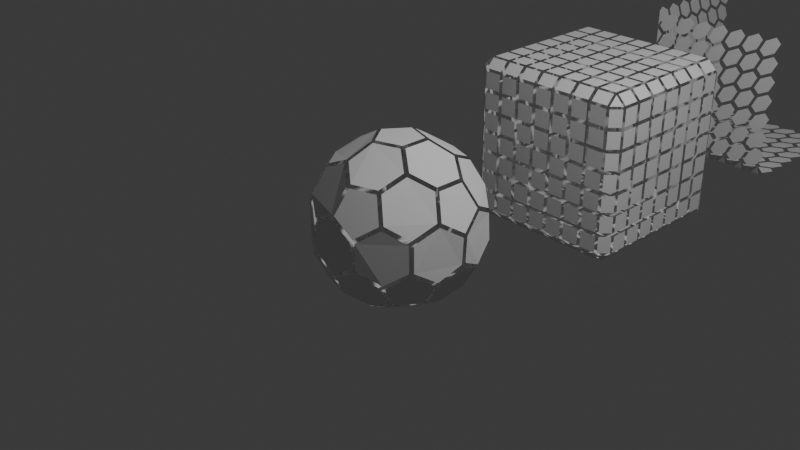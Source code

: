 # Source: Tutor07.blend  (saved by Blender 4.0.36; exported with 4.5.12 LTS)
import bpy
from mathutils import Matrix  # noqa: F401  (used for matrix-valued properties, if any)

bpy.ops.wm.read_factory_settings(use_empty=True)
scene = bpy.context.scene
scene.name = 'Scene'

# ---- collections
col_collection = bpy.data.collections.new('Collection'); scene.collection.children.link(col_collection)

# ---- materials (node trees are filled in below, after node groups)
mat_material = bpy.data.materials.new('Material')
mat_material.alpha_threshold = 0.0
mat_material.use_transparent_shadow = False
mat_material.roughness = 0.5
mat_material.line_color = (0.0, 0.0, 0.0, 1.0)

# ---- node groups
ng_geometry_nodes = bpy.data.node_groups.new('Geometry Nodes', 'GeometryNodeTree')
_s = ng_geometry_nodes.interface.new_socket(name='Geometry', in_out='OUTPUT', socket_type='NodeSocketGeometry')
_s = ng_geometry_nodes.interface.new_socket(name='Geometry', in_out='INPUT', socket_type='NodeSocketGeometry')
ng_geometry_nodes.is_modifier = True
_N = ng_geometry_nodes.nodes; _L = ng_geometry_nodes.links
n0 = _N.new('NodeGroupInput'); n0.name = 'Group Input'; n0.location = (-340, 0)
n1 = _N.new('GeometryNodeMeshIcoSphere'); n1.name = 'Ico Sphere'; n1.location = (-61, 22)
n1.inputs[1].default_value = 2
n2 = _N.new('GeometryNodeDualMesh'); n2.name = 'Dual Mesh'; n2.location = (190, 28)
n3 = _N.new('GeometryNodeSplitEdges'); n3.name = 'Split Edges'; n3.location = (413, 36)
n4 = _N.new('GeometryNodeScaleElements'); n4.name = 'Scale Elements'; n4.location = (653, 95)
n4.inputs[2].default_value = 0.91
n5 = _N.new('NodeGroupOutput'); n5.name = 'Group Output'; n5.location = (911, 87)
_L.new(n4.outputs[0], n5.inputs[0])
_L.new(n1.outputs[0], n2.inputs[0])
_L.new(n2.outputs[0], n3.inputs[0])
_L.new(n3.outputs[0], n4.inputs[0])
n5.is_active_output = True
ng_geometry_nodes_001 = bpy.data.node_groups.new('Geometry Nodes.001', 'GeometryNodeTree')
_s = ng_geometry_nodes_001.interface.new_socket(name='Geometry', in_out='OUTPUT', socket_type='NodeSocketGeometry')
_s = ng_geometry_nodes_001.interface.new_socket(name='Geometry', in_out='INPUT', socket_type='NodeSocketGeometry')
ng_geometry_nodes_001.is_modifier = True
_N = ng_geometry_nodes_001.nodes; _L = ng_geometry_nodes_001.links
n0 = _N.new('GeometryNodeSubdivideMesh'); n0.name = 'Subdivide Mesh'; n0.location = (-112, 11)
n0.inputs[1].default_value = 3
n1 = _N.new('NodeGroupInput'); n1.name = 'Group Input'; n1.location = (-375, -9)
n2 = _N.new('GeometryNodeDualMesh'); n2.name = 'Dual Mesh'; n2.location = (125, 27)
n3 = _N.new('GeometryNodeSplitEdges'); n3.name = 'Split Edges'; n3.location = (346, 33)
n4 = _N.new('NodeGroupOutput'); n4.name = 'Group Output'; n4.location = (786, 44)
n5 = _N.new('GeometryNodeScaleElements'); n5.name = 'Scale Elements'; n5.location = (566, 78)
n5.inputs[2].default_value = 0.82
_L.new(n5.outputs[0], n4.inputs[0])
_L.new(n1.outputs[0], n0.inputs[0])
_L.new(n0.outputs[0], n2.inputs[0])
_L.new(n2.outputs[0], n3.inputs[0])
_L.new(n3.outputs[0], n5.inputs[0])
n4.is_active_output = True
ng_geometry_nodes_003 = bpy.data.node_groups.new('Geometry Nodes.003', 'GeometryNodeTree')
_s = ng_geometry_nodes_003.interface.new_socket(name='Geometry', in_out='OUTPUT', socket_type='NodeSocketGeometry')
_s = ng_geometry_nodes_003.interface.new_socket(name='Geometry', in_out='INPUT', socket_type='NodeSocketGeometry')
ng_geometry_nodes_003.is_modifier = True
_N = ng_geometry_nodes_003.nodes; _L = ng_geometry_nodes_003.links
n0 = _N.new('GeometryNodeDualMesh'); n0.name = 'Dual Mesh'; n0.location = (297, 27)
n1 = _N.new('GeometryNodeSplitEdges'); n1.name = 'Split Edges'; n1.location = (518, 33)
n2 = _N.new('NodeGroupOutput'); n2.name = 'Group Output'; n2.location = (958, 44)
n3 = _N.new('GeometryNodeScaleElements'); n3.name = 'Scale Elements'; n3.location = (738, 78)
n3.inputs[2].default_value = 0.82
n4 = _N.new('GeometryNodeTriangulate'); n4.name = 'Triangulate'; n4.location = (82, 30)
n4.quad_method = 'BEAUTY'
n5 = _N.new('GeometryNodeSubdivideMesh'); n5.name = 'Subdivide Mesh'; n5.location = (-144, 4)
n5.inputs[1].default_value = 3
n6 = _N.new('NodeGroupInput'); n6.name = 'Group Input'; n6.location = (-610, -25)
n7 = _N.new('GeometryNodeInputIndex'); n7.name = 'Index'; n7.location = (-763, -198)
n8 = _N.new('FunctionNodeCompare'); n8.name = 'Compare'; n8.location = (-563, -144)
n8.operation = 'LESS_THAN'
n8.data_type = 'INT'
n8.inputs[3].default_value = 7
n8.inputs[6].default_value = (0.0, 0.0, 0.0, 0.0)
n8.inputs[7].default_value = (0.0, 0.0, 0.0, 0.0)
n9 = _N.new('GeometryNodeSeparateGeometry'); n9.name = 'Separate Geometry'; n9.location = (-364, -32)
_L.new(n3.outputs[0], n2.inputs[0])
_L.new(n9.outputs[0], n5.inputs[0])
_L.new(n4.outputs[0], n0.inputs[0])
_L.new(n0.outputs[0], n1.inputs[0])
_L.new(n1.outputs[0], n3.inputs[0])
_L.new(n5.outputs[0], n4.inputs[0])
_L.new(n6.outputs[0], n9.inputs[0])
_L.new(n7.outputs[0], n8.inputs[0])
_L.new(n8.outputs[0], n9.inputs[1])
_L.new(n7.outputs[0], n8.inputs[2])
n2.is_active_output = True

# ---- material node trees
mat_material.use_nodes = True; mat_material.node_tree.nodes.clear()
_N = mat_material.node_tree.nodes; _L = mat_material.node_tree.links
n0 = _N.new('ShaderNodeOutputMaterial'); n0.name = 'Material Output'; n0.location = (300, 300)
n1 = _N.new('ShaderNodeBsdfPrincipled'); n1.name = 'Principled BSDF'; n1.location = (10, 300)
n1.inputs[3].default_value = 1.45
_L.new(n1.outputs[0], n0.inputs[0])
n0.is_active_output = True

# ---- world
world_world = bpy.data.worlds.new('World'); scene.world = world_world
world_world.use_nodes = True; world_world.node_tree.nodes.clear()
_N = world_world.node_tree.nodes; _L = world_world.node_tree.links
n0 = _N.new('ShaderNodeOutputWorld'); n0.name = 'World Output'; n0.location = (300, 300)
n1 = _N.new('ShaderNodeBackground'); n1.name = 'Background'; n1.location = (10, 300)
n1.inputs[0].default_value = (0.05088, 0.05088, 0.05088, 1.0)
_L.new(n1.outputs[0], n0.inputs[0])
n0.is_active_output = True
world_world.color = (0.05088, 0.05088, 0.05088)
world_world.use_sun_shadow = False
world_world.sun_shadow_jitter_overblur = 0.0

# ---- cameras
cam_camera = bpy.data.cameras.new('Camera')
cam_camera.clip_end = 100.0
cam_camera.ortho_scale = 7.314

# ---- lights
light_light = bpy.data.lights.new('Light', 'POINT')
light_light.transmission_factor = 0.0
light_light.use_soft_falloff = False
light_light.energy = 1000.0
light_light.shadow_soft_size = 0.1
light_light.shadow_maximum_resolution = 0.006
light_light.use_absolute_resolution = True

# ---- meshes
me_cube = bpy.data.meshes.new('Cube')
me_cube.from_pydata([(1.0, 1.0, 1.0), (1.0, 1.0, -1.0), (1.0, -1.0, 1.0), (1.0, -1.0, -1.0), (-1.0, 1.0, 1.0), (-1.0, 1.0, -1.0), (-1.0, -1.0, 1.0), (-1.0, -1.0, -1.0)], [], [(0, 4, 6, 2), (3, 2, 6, 7), (7, 6, 4, 5), (5, 1, 3, 7), (1, 0, 2, 3), (5, 4, 0, 1)])
_uv = me_cube.uv_layers.new(name='UVMap')
_uv.uv.foreach_set('vector', [0.625, 0.5, 0.875, 0.5, 0.875, 0.75, 0.625, 0.75, 0.375, 0.75, 0.625, 0.75, 0.625, 1.0, 0.375, 1.0, 0.375, 0.0, 0.625, 0.0, 0.625, 0.25, 0.375, 0.25, 0.125, 0.5, 0.375, 0.5, 0.375, 0.75, 0.125, 0.75, 0.375, 0.5, 0.625, 0.5, 0.625, 0.75, 0.375, 0.75, 0.375, 0.25, 0.625, 0.25, 0.625, 0.5, 0.375, 0.5])
me_cube.materials.append(mat_material)
me_cube.use_mirror_vertex_groups = False
me_cube.update()
me_cube_001 = bpy.data.meshes.new('Cube.001')
me_cube_001.from_pydata([(-1.0, -1.0, -1.0), (-1.0, -1.0, 1.0), (-1.0, 1.0, -1.0), (-1.0, 1.0, 1.0), (1.0, -1.0, -1.0), (1.0, -1.0, 1.0), (1.0, 1.0, -1.0), (1.0, 1.0, 1.0)], [], [(0, 1, 3, 2), (2, 3, 7, 6), (6, 7, 5, 4), (4, 5, 1, 0), (2, 6, 4, 0), (7, 3, 1, 5)])
_uv = me_cube_001.uv_layers.new(name='UVMap')
_uv.uv.foreach_set('vector', [0.375, 0.0, 0.625, 0.0, 0.625, 0.25, 0.375, 0.25, 0.375, 0.25, 0.625, 0.25, 0.625, 0.5, 0.375, 0.5, 0.375, 0.5, 0.625, 0.5, 0.625, 0.75, 0.375, 0.75, 0.375, 0.75, 0.625, 0.75, 0.625, 1.0, 0.375, 1.0, 0.125, 0.5, 0.375, 0.5, 0.375, 0.75, 0.125, 0.75, 0.625, 0.5, 0.875, 0.5, 0.875, 0.75, 0.625, 0.75])
me_cube_001.update()
me_cube_002 = bpy.data.meshes.new('Cube.002')
me_cube_002.from_pydata([(-1.0, -1.0, -1.0), (-1.0, -1.0, 1.0), (-1.0, 1.0, -1.0), (-1.0, 1.0, 1.0), (1.0, -1.0, -1.0), (1.0, -1.0, 1.0), (1.0, 1.0, -1.0), (1.0, 1.0, 1.0)], [], [(0, 1, 3, 2), (2, 3, 7, 6), (6, 7, 5, 4), (4, 5, 1, 0), (2, 6, 4, 0), (7, 3, 1, 5)])
_uv = me_cube_002.uv_layers.new(name='UVMap')
_uv.uv.foreach_set('vector', [0.375, 0.0, 0.625, 0.0, 0.625, 0.25, 0.375, 0.25, 0.375, 0.25, 0.625, 0.25, 0.625, 0.5, 0.375, 0.5, 0.375, 0.5, 0.625, 0.5, 0.625, 0.75, 0.375, 0.75, 0.375, 0.75, 0.625, 0.75, 0.625, 1.0, 0.375, 1.0, 0.125, 0.5, 0.375, 0.5, 0.375, 0.75, 0.125, 0.75, 0.625, 0.5, 0.875, 0.5, 0.875, 0.75, 0.625, 0.75])
me_cube_002.update()

# ---- objects
ob_cube = bpy.data.objects.new('Cube', me_cube)
ob_light = bpy.data.objects.new('Light', light_light)
ob_camera = bpy.data.objects.new('Camera', cam_camera)
ob_cube_001 = bpy.data.objects.new('Cube.001', me_cube_001)
ob_cube_002 = bpy.data.objects.new('Cube.002', me_cube_002)

# ---- transforms, parenting, visibility, modifiers, constraints
ob_cube.location = (0.0, 0.0, 0.0)
ob_cube.lock_rotations_4d = False
ob_cube.empty_display_type = 'ARROWS'
ob_cube.lineart.crease_threshold = 0.0
_m = ob_cube.modifiers.new('GeometryNodes', 'NODES')
_m.node_group = ng_geometry_nodes
ob_light.location = (4.076, 1.005, 5.904)
ob_light.rotation_euler = (0.6503, 0.05522, 1.866)
ob_light.lock_rotations_4d = False
ob_light.empty_display_type = 'ARROWS'
ob_light.color = (0.0, 0.0, 0.0, 0.0)
ob_light.lineart.crease_threshold = 0.0
ob_camera.location = (7.359, -6.926, 4.958)
ob_camera.rotation_euler = (1.109, 0.0, 0.8149)
ob_camera.lock_rotations_4d = False
ob_camera.empty_display_type = 'ARROWS'
ob_camera.color = (0.0, 0.0, 0.0, 0.0)
ob_camera.display_type = 'WIRE'
ob_camera.lineart.crease_threshold = 0.0
ob_cube_001.location = (0.0, 3.184, 0.0)
ob_cube_001.show_wire = True
_m = ob_cube_001.modifiers.new('GeometryNodes', 'NODES')
_m.node_group = ng_geometry_nodes_001
ob_cube_002.location = (0.0, 6.679, 0.0)
_m = ob_cube_002.modifiers.new('GeometryNodes', 'NODES')
_m.node_group = ng_geometry_nodes_003

# ---- collection membership
col_collection.objects.link(ob_cube)
col_collection.objects.link(ob_light)
col_collection.objects.link(ob_camera)
col_collection.objects.link(ob_cube_001)
col_collection.objects.link(ob_cube_002)

# ---- scene / render settings (as saved in the file)
scene.camera = ob_camera
scene.frame_start = 1; scene.frame_end = 250; scene.frame_set(1)
scene.render.engine = 'BLENDER_EEVEE_NEXT'
scene.cycles.sampling_pattern = 'TABULATED_SOBOL'
bpy.context.view_layer.update()
